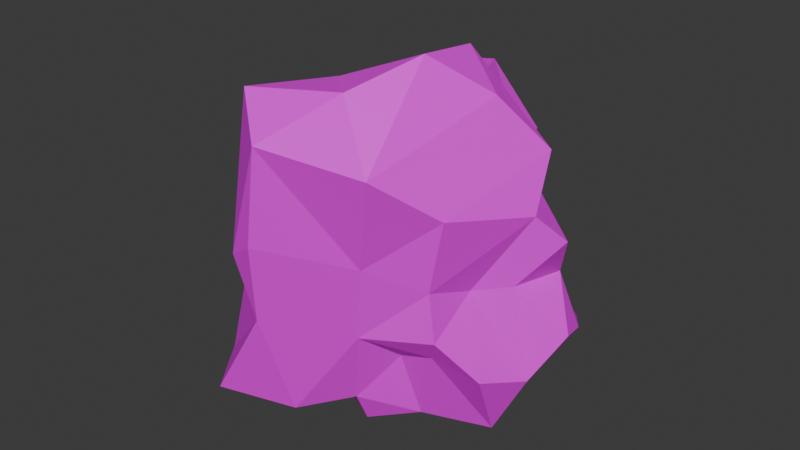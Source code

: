 # Source: rock3.blend  (saved by Blender 4.4.30; exported with 4.5.12 LTS)
import bpy
from mathutils import Matrix  # noqa: F401  (used for matrix-valued properties, if any)

bpy.ops.wm.read_factory_settings(use_empty=True)
scene = bpy.context.scene
scene.name = 'Scene'

# ---- collections
col_collection = bpy.data.collections.new('Collection'); scene.collection.children.link(col_collection)

# ---- images (referenced by path relative to the original .blend; pixels are not part of the script)
import os
ASSET_DIR = os.environ.get("B2B_ASSET_DIR", "")  # directory of the original .blend (textures are referenced by path, not embedded)
HERE = os.path.dirname(os.path.abspath(__file__))  # packed textures are extracted next to this script under _unpacked/

def load_image(name, relpath, width, height, colorspace="sRGB"):
    """Load a texture the original file referenced (path relative to the .blend, or extracted next to this script)."""
    p = next((c for c in (os.path.join(HERE, relpath), os.path.join(ASSET_DIR, relpath)) if relpath and os.path.exists(c)), "")
    if p:
        img = bpy.data.images.load(p, check_existing=True)
        img.name = name
    else:  # same state as the original file: an image datablock whose file is absent (Cycles renders it pink)
        img = bpy.data.images.new(name, width, height)
        img.source = "FILE"
        img.filepath = "//" + (relpath or name)
    img.colorspace_settings.name = colorspace
    return img
img_white2x2_png = load_image('white2x2.png', 'white2x2.png', 1024, 1024, 'sRGB')

# ---- materials (node trees are filled in below, after node groups)
mat_001 = bpy.data.materials.new('マテリアル.001')

# ---- material node trees
mat_001.use_nodes = True; mat_001.node_tree.nodes.clear()
_N = mat_001.node_tree.nodes; _L = mat_001.node_tree.links
n0 = _N.new('ShaderNodeBsdfPrincipled'); n0.name = 'プリンシプルBSDF'; n0.location = (10, 300)
n1 = _N.new('ShaderNodeOutputMaterial'); n1.name = 'マテリアル出力'; n1.location = (300, 300)
n2 = _N.new('ShaderNodeTexImage'); n2.name = '画像テクスチャ'; n2.location = (-280, 271)
n2.image = img_white2x2_png
_L.new(n0.outputs[0], n1.inputs[0])
_L.new(n2.outputs[0], n0.inputs[0])
n1.is_active_output = True

# ---- world
world_world = bpy.data.worlds.new('World'); scene.world = world_world
world_world.use_nodes = True; world_world.node_tree.nodes.clear()
_N = world_world.node_tree.nodes; _L = world_world.node_tree.links
n0 = _N.new('ShaderNodeOutputWorld'); n0.name = 'World Output'; n0.location = (300, 300)
n1 = _N.new('ShaderNodeBackground'); n1.name = 'Background'; n1.location = (10, 300)
n1.inputs[0].default_value = (0.05088, 0.05088, 0.05088, 1.0)
_L.new(n1.outputs[0], n0.inputs[0])
n0.is_active_output = True
world_world.color = (0.05088, 0.05088, 0.05088)
world_world.sun_shadow_jitter_overblur = 0.0

# ---- meshes
me_ico = bpy.data.meshes.new('ICO球')
me_ico.from_pydata([(-0.2813, -0.8659, -0.4552), (-0.6962, 0.1604, -0.457), (-0.1692, 0.8239, -0.1975), (-0.5935, 0.4989, 0.3049), (0.2366, 0.7281, 0.3828), (0.7089, 0.009804, 0.3426), (-0.1071, -0.3295, -0.5605), (0.3293, -0.2392, -0.6586), (0.7222, 4.188e-09, -0.4463), (-0.3143, 0.005286, -0.7286), (0.5267, -0.1707, 0.01136), (0.7094, 0.2305, -1.894e-07), (-0.03702, -0.8463, -0.03369), (-0.4062, -0.3588, 0.08097), (-0.5396, 0.7427, 7.695e-08), (-0.5482, 0.1884, 0.07588), (0.5675, -0.4123, 0.4336), (-0.1216, -0.8725, 0.2537), (-0.783, 1.841e-09, 0.4839), (0.1711, -0.5266, 0.896), (0.5036, 1.178e-08, 0.8148), (-0.341, -0.2478, 0.682), (-0.3295, 0.4124, 0.5386), (0.1359, 0.4182, 0.7116), (0.1386, -0.06893, -0.8318), (-0.02701, -0.6673, -0.5609), (0.6328, -0.2309, -0.3744), (0.53, 0.3729, -0.5709), (0.5094, -0.383, -0.1558), (0.7943, 0.1318, 0.2074), (0.2715, -0.5613, 0.1824), (-0.807, -0.1134, -0.2332), (0.6638, 0.4854, -0.3628), (0.4011, -0.6669, 0.6438), (-0.6587, 0.2369, 0.4071), (0.02643, 0.8445, 0.3678), (0.2577, 0.1493, 0.9387), (-0.516, 0.3749, 0.5612), (0.2925, -0.3356, -0.3221), (0.7913, 0.2857, -0.2799), (-0.4129, -0.6535, -0.4042), (0.01044, -0.9093, 0.3379), (-0.6818, 0.2333, -0.244), (0.07962, -0.9179, 0.7815), (-0.6171, -0.2683, 0.5677), (-0.3612, 0.5071, 0.3649), (-0.01964, 0.2413, 0.714), (0.6614, 0.1732, 0.5697), (0.4177, 0.3752, 0.3584), (0.006703, 0.6884, 0.6792), (-0.607, 0.2283, 0.5421), (-0.5598, -0.1318, 0.6074), (-0.0593, -0.2992, 0.8483), (-0.4534, -0.4414, 0.553), (-0.1453, -0.734, 0.9066), (0.3084, -0.2138, 0.9973), (0.3966, 0.3369, 0.1062), (-0.2932, 0.9091, 0.1478), (-0.6709, 0.00469, 0.06877), (-0.6915, -0.1958, 0.008672), (-0.2319, -0.7037, 0.08786), (0.4869, -0.3954, 0.08274), (0.2144, 0.6412, -0.151), (-0.0202, 0.7422, -0.2978), (-0.5867, 0.4861, -0.1905), (-0.5405, -0.3585, -0.2102), (0.2084, -0.5141, -0.1825), (0.6454, -0.02285, 0.009012), (0.8289, 0.1369, -0.2388), (0.2737, 0.6017, -0.4491), (0.03485, 0.2311, -0.5096), (-0.08814, 0.3215, -0.5269), (-0.2237, 0.3335, -0.3843), (-0.1682, 0.1356, -0.724), (-0.4676, -0.1361, -0.387), (-0.3072, -0.1859, -0.5416), (-0.3208, -0.534, -0.5293), (0.5817, 0.2053, -0.5836), (0.5767, -0.03948, -0.7415), (0.1137, -0.4277, -0.5689), (0.1065, -0.3501, -0.7287), (0.4507, -0.3244, -0.2757), (-0.1657, 0.5098, 0.7017)], [], [(7, 80, 24), (75, 24, 6), (9, 24, 75), (73, 70, 24), (71, 70, 73), (81, 26, 28), (10, 26, 8), (25, 12, 0), (66, 12, 25), (74, 75, 76), (31, 1, 74), (65, 74, 76), (61, 28, 10), (76, 40, 65), (40, 60, 13), (1, 31, 42), (72, 73, 9), (30, 33, 43), (13, 53, 44), (50, 34, 18), (37, 50, 22), (45, 49, 35), (50, 18, 51), (37, 3, 34), (81, 7, 78), (46, 36, 23), (48, 49, 23), (42, 64, 72), (36, 20, 47), (82, 46, 23), (82, 49, 45), (44, 51, 18), (51, 44, 21), (17, 54, 53), (43, 54, 17), (54, 43, 19), (55, 52, 19), (36, 55, 20), (33, 55, 19), (52, 36, 46), (2, 35, 62), (57, 35, 2), (35, 57, 45), (34, 15, 18), (3, 15, 34), (18, 58, 59), (53, 13, 17), (41, 17, 12), (17, 41, 43), (9, 74, 72), (5, 61, 10), (63, 62, 69), (62, 63, 2), (58, 15, 42), (64, 42, 15), (59, 65, 13), (13, 65, 40), (30, 66, 61), (30, 41, 12), (11, 29, 67), (11, 67, 68), (39, 68, 8), (68, 39, 11), (32, 27, 69), (77, 70, 69), (66, 28, 61), (40, 0, 12), (12, 66, 30), (1, 42, 72), (75, 74, 9), (40, 76, 0), (77, 39, 8), (78, 77, 8), (51, 21, 46), (21, 53, 54), (25, 79, 66), (66, 79, 38), (6, 24, 80), (78, 26, 81), (31, 74, 65), (24, 9, 73), (28, 26, 10), (40, 12, 60), (59, 31, 65), (2, 72, 64), (32, 69, 62), (58, 42, 31), (59, 58, 31), (2, 14, 57), (37, 34, 50), (32, 56, 39), (11, 39, 56), (19, 43, 33), (21, 44, 53), (36, 47, 48), (4, 35, 49), (82, 23, 49), (23, 36, 48), (4, 49, 48), (46, 22, 50), (82, 45, 22), (45, 37, 22), (46, 82, 22), (46, 50, 51), (45, 3, 37), (21, 54, 52), (33, 20, 55), (19, 52, 54), (52, 55, 36), (16, 47, 33), (5, 29, 48), (16, 5, 47), (4, 48, 56), (21, 52, 46), (14, 45, 57), (4, 62, 35), (44, 59, 13), (18, 15, 58), (16, 30, 61), (12, 17, 60), (17, 13, 60), (30, 43, 41), (3, 64, 15), (16, 61, 5), (81, 38, 7), (74, 1, 72), (2, 64, 14), (66, 81, 28), (5, 67, 29), (67, 8, 68), (63, 71, 72), (77, 69, 27), (69, 70, 71), (2, 63, 72), (78, 8, 26), (71, 73, 72), (6, 76, 75), (77, 32, 39), (6, 25, 76), (24, 77, 78), (56, 48, 29), (11, 56, 29), (79, 7, 38), (0, 76, 25), (6, 80, 79), (33, 47, 20), (48, 47, 5), (32, 62, 56), (62, 4, 56), (14, 3, 45), (44, 18, 59), (16, 33, 30), (3, 14, 64), (66, 38, 81), (5, 10, 67), (67, 10, 8), (63, 69, 71), (77, 27, 32), (6, 79, 25), (78, 7, 24), (24, 70, 77), (79, 80, 7)])
_uv = me_ico.uv_layers.new(name='UVマップ')
_uv.uv.foreach_set('vector', [0.2273, 0.07873, 0.1818, 0.0778, 0.194, 0.022, 0.9091, 0.09504, 0.9096, 0.001052, 0.9545, 0.07873, 0.8748, 0.05945, 0.9096, 0.001052, 0.9091, 0.09504, 0.5682, 0.03937, 0.544, 0.07573, 0.5455, 0.0, 0.5893, 0.08153, 0.544, 0.07573, 0.5682, 0.03937, 0.2728, 0.1574, 0.3182, 0.1607, 0.2698, 0.2019, 0.3177, 0.2371, 0.3182, 0.1607, 0.3636, 0.1575, 0.1364, 0.1334, 0.1323, 0.2288, 0.09091, 0.1575, 0.1968, 0.1798, 0.1323, 0.2288, 0.1364, 0.1334, 0.8704, 0.132, 0.9091, 0.09504, 0.9549, 0.1306, 0.8413, 0.1966, 0.7797, 0.1575, 0.8704, 0.132, 0.8965, 0.2027, 0.8704, 0.132, 0.9549, 0.1306, 0.2663, 0.2541, 0.2698, 0.2019, 0.3177, 0.2371, 0.9549, 0.1306, 0.9544, 0.1624, 0.8965, 0.2027, 0.06818, 0.1968, 0.09091, 0.2523, 0.02719, 0.2689, 0.7797, 0.1575, 0.8413, 0.1966, 0.7661, 0.1905, 0.6894, 0.1238, 0.7249, 0.05126, 0.8748, 0.05945, 0.1999, 0.2793, 0.2294, 0.3422, 0.2045, 0.3543, 0.02719, 0.2689, 0.04503, 0.3433, 0.02273, 0.3543, 0.7775, 0.3439, 0.7727, 0.3149, 0.8182, 0.3149, 0.75, 0.3543, 0.7775, 0.3439, 0.7727, 0.3937, 0.6759, 0.3144, 0.6038, 0.3481, 0.5916, 0.2955, 0.7775, 0.3439, 0.8182, 0.3149, 0.8409, 0.3543, 0.75, 0.3543, 0.7176, 0.2982, 0.7727, 0.3149, 0.2728, 0.1574, 0.3182, 0.07873, 0.3585, 0.1079, 0.4773, 0.433, 0.4492, 0.4187, 0.5, 0.3937, 0.4719, 0.3263, 0.5227, 0.3543, 0.5, 0.3937, 0.7661, 0.1905, 0.7162, 0.2057, 0.6894, 0.1238, 0.4492, 0.4187, 0.4091, 0.3937, 0.4092, 0.3444, 0.6364, 0.3674, 0.6248, 0.4138, 0.5909, 0.3937, 0.6364, 0.3674, 0.6038, 0.3481, 0.6759, 0.3144, 0.8644, 0.3409, 0.8409, 0.3543, 0.8182, 0.3149, 0.8409, 0.3543, 0.8644, 0.3409, 0.8636, 0.3937, 0.1138, 0.2752, 0.1025, 0.3607, 0.04503, 0.3433, 0.1366, 0.341, 0.1025, 0.3607, 0.1138, 0.2752, 0.1025, 0.3607, 0.1366, 0.341, 0.1364, 0.3937, 0.2727, 0.4118, 0.25, 0.433, 0.2273, 0.3937, 0.2961, 0.4319, 0.2727, 0.4118, 0.3182, 0.3937, 0.2294, 0.3422, 0.2727, 0.4118, 0.2273, 0.3937, 0.8409, 0.433, 0.6364, 0.4724, 0.6248, 0.4138, 0.6216, 0.201, 0.5916, 0.2955, 0.5358, 0.2103, 0.6368, 0.2571, 0.5916, 0.2955, 0.6216, 0.201, 0.5916, 0.2955, 0.6368, 0.2571, 0.6759, 0.3144, 0.7727, 0.3149, 0.7708, 0.2538, 0.8182, 0.3149, 0.7176, 0.2982, 0.7708, 0.2538, 0.7727, 0.3149, 0.8182, 0.3149, 0.8182, 0.2501, 0.8615, 0.2398, 0.04503, 0.3433, 0.02719, 0.2689, 0.1138, 0.2752, 0.1367, 0.2885, 0.1138, 0.2752, 0.1323, 0.2288, 0.1138, 0.2752, 0.1367, 0.2885, 0.1366, 0.341, 0.8748, 0.05945, 0.8704, 0.132, 0.6894, 0.1238, 0.364, 0.3151, 0.2663, 0.2541, 0.3177, 0.2371, 0.5899, 0.183, 0.5358, 0.2103, 0.5401, 0.1503, 0.5358, 0.2103, 0.5899, 0.183, 0.6216, 0.201, 0.8182, 0.2501, 0.7708, 0.2538, 0.7661, 0.1905, 0.7162, 0.2057, 0.7661, 0.1905, 0.7708, 0.2538, 0.8615, 0.2398, 0.8965, 0.2027, 0.9251, 0.2587, 0.9251, 0.2587, 0.8965, 0.2027, 0.9544, 0.1624, 0.1999, 0.2793, 0.1968, 0.1798, 0.2663, 0.2541, 0.1999, 0.2793, 0.1367, 0.2885, 0.1323, 0.2288, 0.4091, 0.2362, 0.387, 0.2759, 0.3636, 0.2385, 0.4091, 0.2362, 0.3636, 0.2385, 0.3864, 0.1968, 0.4126, 0.1812, 0.3864, 0.1968, 0.3636, 0.1575, 0.3864, 0.1968, 0.4126, 0.1812, 0.4091, 0.2362, 0.4574, 0.1624, 0.4755, 0.1171, 0.5401, 0.1503, 0.5, 0.07873, 0.544, 0.07573, 0.5401, 0.1503, 0.1968, 0.1798, 0.2698, 0.2019, 0.2663, 0.2541, 0.06818, 0.1968, 0.09091, 0.1575, 0.1323, 0.2288, 0.1323, 0.2288, 0.1968, 0.1798, 0.1999, 0.2793, 0.7797, 0.1575, 0.7661, 0.1905, 0.6894, 0.1238, 0.9091, 0.09504, 0.8704, 0.132, 0.8748, 0.05945, 0.9544, 0.1624, 0.9549, 0.1306, 1.0, 0.1575, 0.4021, 0.1246, 0.4126, 0.1812, 0.3636, 0.1575, 0.3585, 0.1079, 0.4021, 0.1246, 0.3636, 0.1575, 0.8409, 0.3543, 0.8636, 0.3937, 0.6248, 0.4138, 0.04546, 0.3937, 0.04503, 0.3433, 0.1025, 0.3607, 0.1364, 0.1334, 0.1781, 0.1071, 0.1968, 0.1798, 0.1968, 0.1798, 0.1781, 0.1071, 0.2257, 0.1396, 0.1364, 0.07873, 0.194, 0.022, 0.1818, 0.0778, 0.3585, 0.1079, 0.3182, 0.1607, 0.2728, 0.1574, 0.8413, 0.1966, 0.8704, 0.132, 0.8965, 0.2027, 0.7273, 0.0, 0.7616, 0.05945, 0.7249, 0.05126, 0.2698, 0.2019, 0.3182, 0.1607, 0.3177, 0.2371, 0.06818, 0.1968, 0.1323, 0.2288, 0.09091, 0.2523, 0.8615, 0.2398, 0.8413, 0.1966, 0.8965, 0.2027, 0.6216, 0.201, 0.6894, 0.1238, 0.7162, 0.2057, 0.4574, 0.1624, 0.5401, 0.1503, 0.5358, 0.2103, 0.8182, 0.2501, 0.7661, 0.1905, 0.8413, 0.1966, 0.8615, 0.2398, 0.8182, 0.2501, 0.8413, 0.1966, 0.6216, 0.201, 0.6818, 0.2362, 0.6368, 0.2571, 0.75, 0.3543, 0.7727, 0.3149, 0.7775, 0.3439, 0.4574, 0.1624, 0.4618, 0.2638, 0.4126, 0.1812, 0.4091, 0.2362, 0.4126, 0.1812, 0.4618, 0.2638, 0.2273, 0.3937, 0.2045, 0.3543, 0.2294, 0.3422, 0.04546, 0.3937, 0.02273, 0.3543, 0.04503, 0.3433, 0.4492, 0.4187, 0.4092, 0.3444, 0.4719, 0.3263, 0.5455, 0.3149, 0.5916, 0.2955, 0.6038, 0.3481, 0.6364, 0.3674, 0.5909, 0.3937, 0.6038, 0.3481, 0.5, 0.3937, 0.4492, 0.4187, 0.4719, 0.3263, 0.5455, 0.3149, 0.5227, 0.3543, 0.4719, 0.3263, 0.6248, 0.4138, 0.7727, 0.3937, 0.7775, 0.3439, 0.6364, 0.3674, 0.6759, 0.3144, 0.676, 0.3504, 0.6759, 0.3144, 0.7045, 0.3543, 0.676, 0.3504, 0.6248, 0.4138, 0.6364, 0.3674, 0.676, 0.3504, 0.6248, 0.4138, 0.7775, 0.3439, 0.8409, 0.3543, 0.6759, 0.3144, 0.7176, 0.2982, 0.7045, 0.3543, 0.04546, 0.3937, 0.1025, 0.3607, 0.09852, 0.4118, 0.2294, 0.3422, 0.3182, 0.3937, 0.2727, 0.4118, 0.1364, 0.3937, 0.09852, 0.4118, 0.1025, 0.3607, 0.25, 0.433, 0.2727, 0.4118, 0.2961, 0.4319, 0.2727, 0.3149, 0.3586, 0.3786, 0.2294, 0.3422, 0.364, 0.3151, 0.387, 0.2759, 0.4719, 0.3263, 0.2727, 0.3149, 0.364, 0.3151, 0.3586, 0.3786, 0.5455, 0.3149, 0.4719, 0.3263, 0.4618, 0.2638, 0.8636, 0.3937, 0.8409, 0.433, 0.6248, 0.4138, 0.6818, 0.2362, 0.6759, 0.3144, 0.6368, 0.2571, 0.5455, 0.3149, 0.5358, 0.2103, 0.5916, 0.2955, 0.8644, 0.3409, 0.8615, 0.2398, 0.9251, 0.2587, 0.8182, 0.3149, 0.7708, 0.2538, 0.8182, 0.2501, 0.2727, 0.3149, 0.1999, 0.2793, 0.2663, 0.2541, 0.1323, 0.2288, 0.1138, 0.2752, 0.09091, 0.2523, 0.1138, 0.2752, 0.02719, 0.2689, 0.09091, 0.2523, 0.1999, 0.2793, 0.1366, 0.341, 0.1367, 0.2885, 0.7176, 0.2982, 0.7162, 0.2057, 0.7708, 0.2538, 0.2727, 0.3149, 0.2663, 0.2541, 0.364, 0.3151, 0.2728, 0.1574, 0.2955, 0.1181, 0.3182, 0.07873, 0.8704, 0.132, 0.7797, 0.1575, 0.6894, 0.1238, 0.6216, 0.201, 0.7162, 0.2057, 0.6818, 0.2362, 0.1968, 0.1798, 0.2728, 0.1574, 0.2698, 0.2019, 0.364, 0.3151, 0.3636, 0.2385, 0.387, 0.2759, 0.3636, 0.2385, 0.3636, 0.1575, 0.3864, 0.1968, 0.5899, 0.183, 0.5893, 0.08153, 0.6167, 0.1163, 0.5, 0.07873, 0.5401, 0.1503, 0.4755, 0.1171, 0.5401, 0.1503, 0.544, 0.07573, 0.5893, 0.08153, 0.6216, 0.201, 0.5899, 0.183, 0.6167, 0.1163, 0.3585, 0.1079, 0.3636, 0.1575, 0.3182, 0.1607, 0.6818, 0.07873, 0.7249, 0.05126, 0.6894, 0.1238, 0.9545, 0.07873, 0.9549, 0.1306, 0.9091, 0.09504, 0.4021, 0.1246, 0.4574, 0.1624, 0.4126, 0.1812, 0.1364, 0.07873, 0.1364, 0.1334, 0.1136, 0.1181, 0.3512, 0.02154, 0.4021, 0.1246, 0.3585, 0.1079, 0.4618, 0.2638, 0.4719, 0.3263, 0.387, 0.2759, 0.4091, 0.2362, 0.4618, 0.2638, 0.387, 0.2759, 0.1781, 0.1071, 0.2273, 0.07873, 0.2257, 0.1396, 0.09091, 0.1575, 0.1136, 0.1181, 0.1364, 0.1334, 0.1364, 0.07873, 0.1818, 0.0778, 0.1781, 0.1071, 0.2294, 0.3422, 0.3586, 0.3786, 0.3182, 0.3937, 0.4719, 0.3263, 0.4092, 0.3444, 0.364, 0.3151, 0.4574, 0.1624, 0.5358, 0.2103, 0.4618, 0.2638, 0.5358, 0.2103, 0.5455, 0.3149, 0.4618, 0.2638, 0.6818, 0.2362, 0.7176, 0.2982, 0.6759, 0.3144, 0.8644, 0.3409, 0.8182, 0.3149, 0.8615, 0.2398, 0.2727, 0.3149, 0.2294, 0.3422, 0.1999, 0.2793, 0.7176, 0.2982, 0.6818, 0.2362, 0.7162, 0.2057, 0.1968, 0.1798, 0.2257, 0.1396, 0.2728, 0.1574, 0.364, 0.3151, 0.3177, 0.2371, 0.3636, 0.2385, 0.3636, 0.2385, 0.3177, 0.2371, 0.3636, 0.1575, 0.5899, 0.183, 0.5401, 0.1503, 0.5893, 0.08153, 0.4021, 0.1246, 0.4318, 0.1181, 0.4574, 0.1624, 0.1364, 0.07873, 0.1781, 0.1071, 0.1364, 0.1334, 0.3585, 0.1079, 0.3182, 0.07873, 0.3512, 0.02154, 0.3512, 0.02154, 0.3864, 0.03937, 0.4021, 0.1246, 0.1781, 0.1071, 0.1818, 0.0778, 0.2273, 0.07873])
me_ico.materials.append(mat_001)
me_ico.update()

# ---- objects
ob_ico = bpy.data.objects.new('ICO球', me_ico)

# ---- transforms, parenting, visibility, modifiers, constraints
ob_ico.location = (0.0, 0.0, 0.0)

# ---- collection membership
col_collection.objects.link(ob_ico)

# ---- scene / render settings (as saved in the file)
scene.frame_start = 1; scene.frame_end = 250; scene.frame_set(0)
scene.render.engine = 'BLENDER_EEVEE_NEXT'
bpy.context.view_layer.update()

# ---- added for rendering (the .blend has no active camera and no usable light): camera, sun
cam_auto = bpy.data.cameras.new('AutoCamera')
cam_auto.lens = 50.0
cam_auto.sensor_width = 36.0
cam_auto.clip_end = 1000.0
ob_auto_camera = bpy.data.objects.new('AutoCamera', cam_auto)
scene.collection.objects.link(ob_auto_camera)
ob_auto_camera.location = (2.84152, -3.40109, 2.34721)
ob_auto_camera.rotation_euler = (1.09748, -7.21219e-08, 0.694738)
scene.camera = ob_auto_camera
light_auto_sun = bpy.data.lights.new('AutoSun', 'SUN')
light_auto_sun.energy = 3.0
light_auto_sun.angle = 0.0523599
ob_auto_sun = bpy.data.objects.new('AutoSun', light_auto_sun)
scene.collection.objects.link(ob_auto_sun)
ob_auto_sun.rotation_euler = (0.872665, 0.174533, 0.523599)
bpy.context.view_layer.update()
